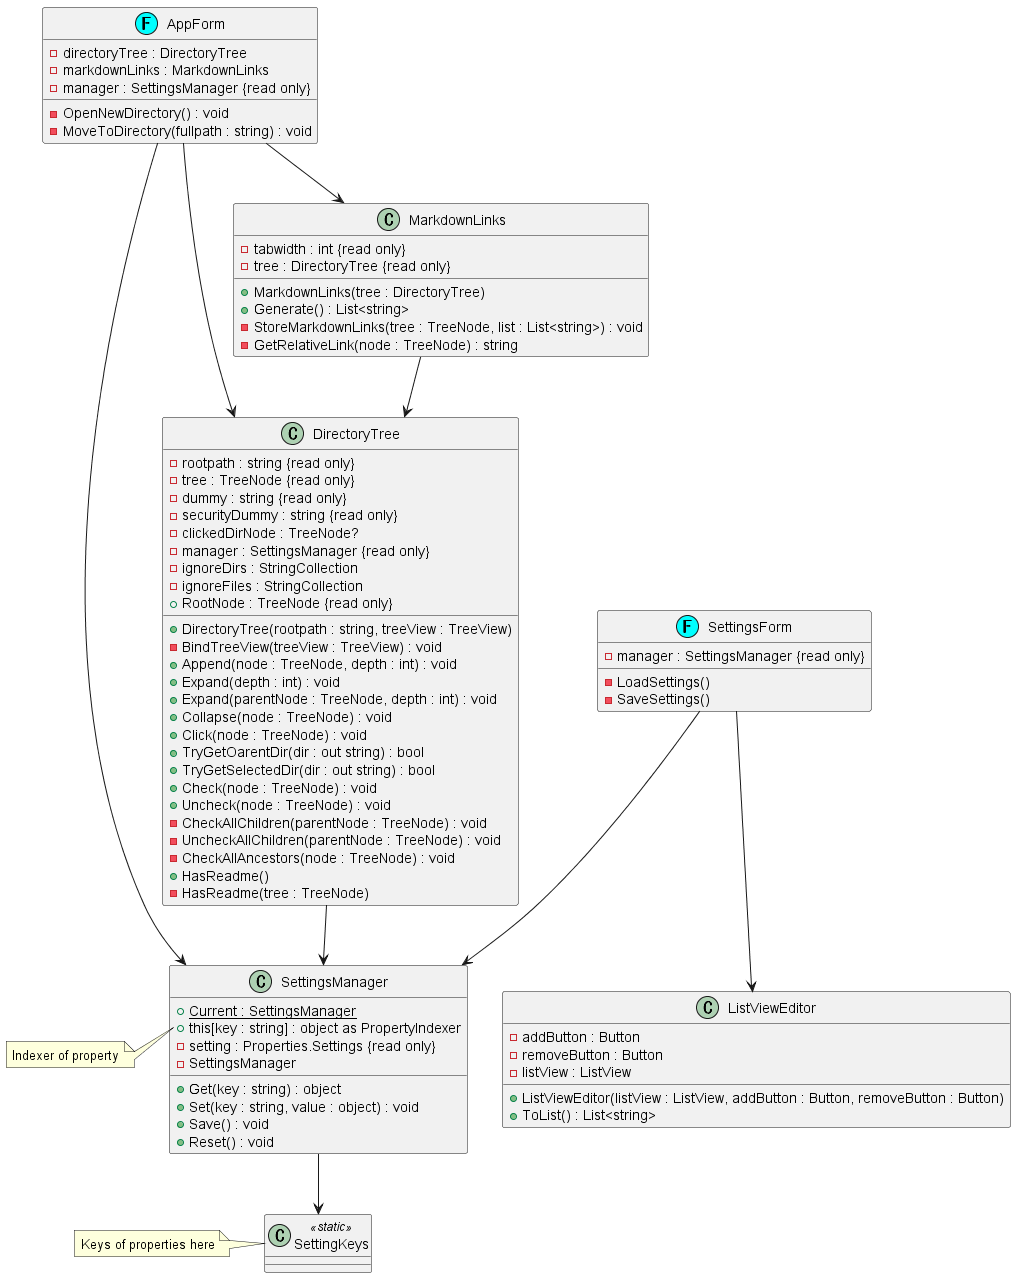

The diagram above was rendered by PlantUML. Its source (embedded in the PNG):
@startuml ClassDiagram
class SettingKeys <<static>>
{
}
note left of SettingKeys
    Keys of properties here
end note

SettingsManager --> SettingKeys
class SettingsManager
{
'{static} - instance : SettingsManager
{static} + Current : SettingsManager
+ this[key : string] : object as PropertyIndexer
- setting : Properties.Settings {read only}
- SettingsManager
+ Get(key : string) : object
+ Set(key : string, value : object) : void
+ Save() : void
+ Reset() : void
}
note left of SettingsManager::PropertyIndexer
    Indexer of property
end note

' AppForm -up-|> Form
' SettingsForm -up-|> Form
' class Form << (F, #00ffff) >>
' {
'     '
' }

AppForm --> DirectoryTree
AppForm --> MarkdownLinks
AppForm --> SettingsManager
class AppForm << (F, #00ffff) >>
{
    - directoryTree : DirectoryTree
    - markdownLinks : MarkdownLinks
    - manager : SettingsManager {read only}
    '
    - OpenNewDirectory() : void
    - MoveToDirectory(fullpath : string) : void

}

SettingsForm --> SettingsManager
SettingsForm --> ListViewEditor
class SettingsForm << (F, #00ffff) >>
{
    - manager : SettingsManager {read only}
    '
    - LoadSettings()
    - SaveSettings()
}

DirectoryTree --> SettingsManager
class DirectoryTree
{
    - rootpath : string {read only}
    - tree : TreeNode {read only}
    - dummy : string {read only}
    - securityDummy : string {read only}
    - clickedDirNode : TreeNode?
    '
    - manager : SettingsManager {read only}
    '
    - ignoreDirs : StringCollection
    - ignoreFiles : StringCollection
    '
    + RootNode : TreeNode {read only}
    '
    + DirectoryTree(rootpath : string, treeView : TreeView)
    - BindTreeView(treeView : TreeView) : void
    + Append(node : TreeNode, depth : int) : void
    + Expand(depth : int) : void
    + Expand(parentNode : TreeNode, depth : int) : void
    + Collapse(node : TreeNode) : void
    + Click(node : TreeNode) : void
    + TryGetOarentDir(dir : out string) : bool
    + TryGetSelectedDir(dir : out string) : bool
    + Check(node : TreeNode) : void
    + Uncheck(node : TreeNode) : void
    - CheckAllChildren(parentNode : TreeNode) : void
    - UncheckAllChildren(parentNode : TreeNode) : void
    - CheckAllAncestors(node : TreeNode) : void
    + HasReadme()
    - HasReadme(tree : TreeNode)
}

MarkdownLinks --> DirectoryTree
class MarkdownLinks
{
    - tabwidth : int {read only}
    - tree : DirectoryTree {read only}

    + MarkdownLinks(tree : DirectoryTree)
    + Generate() : List<string>
    - StoreMarkdownLinks(tree : TreeNode, list : List<string>) : void
    - GetRelativeLink(node : TreeNode) : string
}

class ListViewEditor
{
    - addButton : Button
    - removeButton : Button
    - listView : ListView
    '
    + ListViewEditor(listView : ListView, addButton : Button, removeButton : Button)
    + ToList() : List<string>
}

@enduml